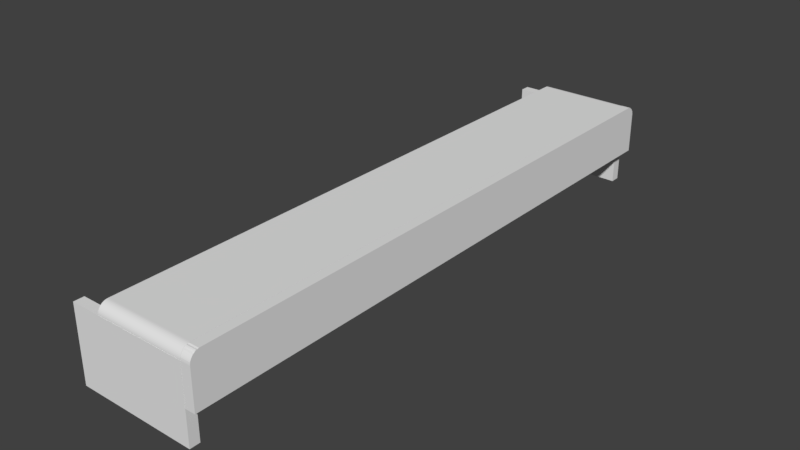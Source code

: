 # Source: power_supply_cover.blend  (saved by Blender 3.0.42; exported with 4.5.12 LTS)
import bpy
from mathutils import Matrix  # noqa: F401  (used for matrix-valued properties, if any)

bpy.ops.wm.read_factory_settings(use_empty=True)
scene = bpy.context.scene
scene.name = 'Scene'

# ---- collections
col_collection_5 = bpy.data.collections.new('Collection 5'); scene.collection.children.link(col_collection_5)

# ---- world
world_world = bpy.data.worlds.new('World'); scene.world = world_world
world_world.color = (0.05088, 0.05088, 0.05088)
world_world.use_sun_shadow = False
world_world.sun_shadow_jitter_overblur = 0.0
world_world.cycles.sampling_method = 'MANUAL'

# ---- meshes
me_cube_017 = bpy.data.meshes.new('Cube.017')
me_cube_017.from_pydata([(-4.0, -5.0, -1.0), (-4.0, -3.0, 1.0), (-4.0, -4.985, -0.7589), (-4.0, -4.942, -0.5214), (-4.0, -4.87, -0.2908), (-4.0, -4.771, -0.07055), (-4.0, -4.646, 0.1361), (-4.0, -4.497, 0.3262), (-4.0, -4.326, 0.497), (-4.0, -4.136, 0.646), (-4.0, -3.929, 0.7709), (-4.0, -3.709, 0.87), (-4.0, -3.479, 0.9419), (-4.0, -3.241, 0.9854), (-4.0, 112.0, 1.0), (-4.0, 114.0, -1.0), (-4.0, 112.2, 0.9854), (-4.0, 112.5, 0.9419), (-4.0, 112.7, 0.87), (-4.0, 112.9, 0.7709), (-4.0, 113.1, 0.646), (-4.0, 113.3, 0.497), (-4.0, 113.5, 0.3262), (-4.0, 113.6, 0.1361), (-4.0, 113.8, -0.07055), (-4.0, 113.9, -0.2908), (-4.0, 113.9, -0.5214), (-4.0, 114.0, -0.7589), (14.0, -3.0, 1.0), (14.0, -5.0, -1.0), (14.0, -3.241, 0.9854), (14.0, -3.479, 0.9419), (14.0, -3.709, 0.87), (14.0, -3.929, 0.7709), (14.0, -4.136, 0.646), (14.0, -4.326, 0.497), (14.0, -4.497, 0.3262), (14.0, -4.646, 0.1361), (14.0, -4.771, -0.07055), (14.0, -4.87, -0.2908), (14.0, -4.942, -0.5214), (14.0, -4.985, -0.7589), (14.0, 114.0, -1.0), (14.0, 112.0, 1.0), (14.0, 114.0, -0.7589), (14.0, 113.9, -0.5214), (14.0, 113.9, -0.2908), (14.0, 113.8, -0.07055), (14.0, 113.6, 0.1361), (14.0, 113.5, 0.3262), (14.0, 113.3, 0.497), (14.0, 113.1, 0.646), (14.0, 112.9, 0.7709), (14.0, 112.7, 0.87), (14.0, 112.5, 0.9419), (14.0, 112.2, 0.9854)], [], [(43, 14, 1, 28), (29, 42, 44, 45, 46, 47, 48, 49, 50, 51, 52, 53, 54, 55, 43, 28, 30, 31, 32, 33, 34, 35, 36, 37, 38, 39, 40, 41), (0, 2, 3, 4, 5, 6, 7, 8, 9, 10, 11, 12, 13, 1, 14, 16, 17, 18, 19, 20, 21, 22, 23, 24, 25, 26, 27, 15), (14, 43, 55, 16), (16, 55, 54, 17), (17, 54, 53, 18), (18, 53, 52, 19), (19, 52, 51, 20), (20, 51, 50, 21), (21, 50, 49, 22), (22, 49, 48, 23), (23, 48, 47, 24), (24, 47, 46, 25), (25, 46, 45, 26), (26, 45, 44, 27), (27, 44, 42, 15), (28, 1, 13, 30), (30, 13, 12, 31), (31, 12, 11, 32), (32, 11, 10, 33), (33, 10, 9, 34), (34, 9, 8, 35), (35, 8, 7, 36), (36, 7, 6, 37), (37, 6, 5, 38), (38, 5, 4, 39), (39, 4, 3, 40), (40, 3, 2, 41), (41, 2, 0, 29), (29, 0, 15, 42)])
_uv = me_cube_017.uv_layers.new(name='UVMap')
_uv.uv.foreach_set('vector', [0.625, 0.5044, 0.875, 0.5044, 0.875, 0.7456, 0.625, 0.7456, 0.375, 0.75, 0.375, 0.5, 0.4051, 0.5, 0.4348, 0.5001, 0.4637, 0.5003, 0.4912, 0.5005, 0.517, 0.5008, 0.5408, 0.5011, 0.5621, 0.5015, 0.5807, 0.5019, 0.5964, 0.5024, 0.6088, 0.5029, 0.6177, 0.5034, 0.6232, 0.5039, 0.625, 0.5044, 0.625, 0.7456, 0.6232, 0.7461, 0.6177, 0.7466, 0.6088, 0.7471, 0.5964, 0.7476, 0.5807, 0.7481, 0.5621, 0.7485, 0.5408, 0.7489, 0.517, 0.7492, 0.4912, 0.7495, 0.4637, 0.7497, 0.4348, 0.7499, 0.4051, 0.75, 0.375, 0.0, 0.4051, 3.226e-05, 0.4348, 0.0001286, 0.4637, 0.0002875, 0.4912, 0.0005068, 0.517, 0.0007833, 0.5408, 0.001113, 0.5621, 0.001491, 0.5807, 0.001911, 0.5964, 0.002368, 0.6088, 0.002856, 0.6177, 0.003366, 0.6232, 0.003891, 0.625, 0.004425, 0.625, 0.2456, 0.6232, 0.2461, 0.6177, 0.2466, 0.6088, 0.2471, 0.5964, 0.2476, 0.5807, 0.2481, 0.5621, 0.2485, 0.5408, 0.2489, 0.517, 0.2492, 0.4912, 0.2495, 0.4637, 0.2497, 0.4348, 0.2499, 0.4051, 0.25, 0.375, 0.25, 0.875, 0.5044, 0.625, 0.5044, 0.625, 0.5039, 0.875, 0.5039, 0.875, 0.5039, 0.625, 0.5039, 0.625, 0.5034, 0.875, 0.5034, 0.875, 0.5034, 0.625, 0.5034, 0.625, 0.5029, 0.875, 0.5029, 0.875, 0.5029, 0.625, 0.5029, 0.625, 0.5024, 0.875, 0.5024, 0.875, 0.5024, 0.625, 0.5024, 0.625, 0.5019, 0.875, 0.5019, 0.875, 0.5019, 0.625, 0.5019, 0.625, 0.5015, 0.875, 0.5015, 0.625, 0.25, 0.625, 0.5, 0.5408, 0.5, 0.5408, 0.25, 0.5408, 0.25, 0.5408, 0.5, 0.517, 0.5, 0.517, 0.25, 0.517, 0.25, 0.517, 0.5, 0.4912, 0.5, 0.4912, 0.25, 0.4912, 0.25, 0.4912, 0.5, 0.4637, 0.5, 0.4637, 0.25, 0.4637, 0.25, 0.4637, 0.5, 0.4348, 0.5, 0.4348, 0.25, 0.4348, 0.25, 0.4348, 0.5, 0.4051, 0.5, 0.4051, 0.25, 0.4051, 0.25, 0.4051, 0.5, 0.375, 0.5, 0.375, 0.25, 0.625, 0.7456, 0.875, 0.7456, 0.875, 0.7461, 0.625, 0.7461, 0.625, 0.7461, 0.875, 0.7461, 0.875, 0.7466, 0.625, 0.7466, 0.625, 0.7466, 0.875, 0.7466, 0.875, 0.7471, 0.625, 0.7471, 0.625, 0.7471, 0.875, 0.7471, 0.875, 0.7476, 0.625, 0.7476, 0.625, 0.7476, 0.875, 0.7476, 0.875, 0.7481, 0.625, 0.7481, 0.625, 0.7481, 0.875, 0.7481, 0.875, 0.7485, 0.625, 0.7485, 0.625, 0.75, 0.625, 1.0, 0.5408, 1.0, 0.5408, 0.75, 0.5408, 0.75, 0.5408, 1.0, 0.517, 1.0, 0.517, 0.75, 0.517, 0.75, 0.517, 1.0, 0.4912, 1.0, 0.4912, 0.75, 0.4912, 0.75, 0.4912, 1.0, 0.4637, 1.0, 0.4637, 0.75, 0.4637, 0.75, 0.4637, 1.0, 0.4348, 1.0, 0.4348, 0.75, 0.4348, 0.75, 0.4348, 1.0, 0.4051, 1.0, 0.4051, 0.75, 0.4051, 0.75, 0.4051, 1.0, 0.375, 1.0, 0.375, 0.75, 0.375, 0.75, 0.375, 1.0, 0.375, 0.25, 0.375, 0.5])
me_cube_017.use_remesh_fix_poles = True
me_cube_017.use_remesh_preserve_attributes = False
me_cube_017.update()
me_cube_018 = bpy.data.meshes.new('Cube.018')
me_cube_018.from_pydata([(-10.0, 97.0, -1.0), (-10.0, 97.0, 1.0), (-10.0, 112.0, -1.0), (-10.0, 112.0, 1.0), (14.0, 97.0, -1.0), (14.0, 97.0, 1.0), (14.0, 112.0, -1.0), (14.0, 112.0, 1.0)], [], [(0, 1, 3, 2), (2, 3, 7, 6), (6, 7, 5, 4), (4, 5, 1, 0), (2, 6, 4, 0), (7, 3, 1, 5)])
_uv = me_cube_018.uv_layers.new(name='UVMap')
_uv.uv.foreach_set('vector', [0.375, 0.0, 0.625, 0.0, 0.625, 0.25, 0.375, 0.25, 0.375, 0.25, 0.625, 0.25, 0.625, 0.5, 0.375, 0.5, 0.375, 0.5, 0.625, 0.5, 0.625, 0.75, 0.375, 0.75, 0.375, 0.75, 0.625, 0.75, 0.625, 1.0, 0.375, 1.0, 0.125, 0.5, 0.375, 0.5, 0.375, 0.75, 0.125, 0.75, 0.625, 0.5, 0.875, 0.5, 0.875, 0.75, 0.625, 0.75])
me_cube_018.use_remesh_fix_poles = True
me_cube_018.use_remesh_preserve_attributes = False
me_cube_018.update()
me_cube_019 = bpy.data.meshes.new('Cube.019')
me_cube_019.from_pydata([(-10.0, 97.0, -1.0), (-10.0, 97.0, 1.0), (-10.0, 112.0, -1.0), (-10.0, 112.0, 1.0), (14.0, 97.0, -1.0), (14.0, 97.0, 1.0), (14.0, 112.0, -1.0), (14.0, 112.0, 1.0)], [], [(0, 1, 3, 2), (2, 3, 7, 6), (6, 7, 5, 4), (4, 5, 1, 0), (2, 6, 4, 0), (7, 3, 1, 5)])
_uv = me_cube_019.uv_layers.new(name='UVMap')
_uv.uv.foreach_set('vector', [0.375, 0.0, 0.625, 0.0, 0.625, 0.25, 0.375, 0.25, 0.375, 0.25, 0.625, 0.25, 0.625, 0.5, 0.375, 0.5, 0.375, 0.5, 0.625, 0.5, 0.625, 0.75, 0.375, 0.75, 0.375, 0.75, 0.625, 0.75, 0.625, 1.0, 0.375, 1.0, 0.125, 0.5, 0.375, 0.5, 0.375, 0.75, 0.125, 0.75, 0.625, 0.5, 0.875, 0.5, 0.875, 0.75, 0.625, 0.75])
me_cube_019.use_remesh_fix_poles = True
me_cube_019.use_remesh_preserve_attributes = False
me_cube_019.update()
me_cylinder_002 = bpy.data.meshes.new('Cylinder.002')
me_cylinder_002.from_pydata([(0.0, 2.0, -1.0), (0.0, 2.0, 1.0), (0.3902, 1.962, -1.0), (0.3902, 1.962, 1.0), (0.7654, 1.848, -1.0), (0.7654, 1.848, 1.0), (1.111, 1.663, -1.0), (1.111, 1.663, 1.0), (1.414, 1.414, -1.0), (1.414, 1.414, 1.0), (1.663, 1.111, -1.0), (1.663, 1.111, 1.0), (1.848, 0.7654, -1.0), (1.848, 0.7654, 1.0), (1.962, 0.3902, -1.0), (1.962, 0.3902, 1.0), (2.0, -8.742e-08, -1.0), (2.0, -8.742e-08, 1.0), (1.962, -0.3902, -1.0), (1.962, -0.3902, 1.0), (1.848, -0.7654, -1.0), (1.848, -0.7654, 1.0), (1.663, -1.111, -1.0), (1.663, -1.111, 1.0), (1.414, -1.414, -1.0), (1.414, -1.414, 1.0), (1.111, -1.663, -1.0), (1.111, -1.663, 1.0), (0.7654, -1.848, -1.0), (0.7654, -1.848, 1.0), (0.3902, -1.962, -1.0), (0.3902, -1.962, 1.0), (-1.748e-07, -2.0, -1.0), (-1.748e-07, -2.0, 1.0), (-0.3902, -1.962, -1.0), (-0.3902, -1.962, 1.0), (-0.7654, -1.848, -1.0), (-0.7654, -1.848, 1.0), (-1.111, -1.663, -1.0), (-1.111, -1.663, 1.0), (-1.414, -1.414, -1.0), (-1.414, -1.414, 1.0), (-1.663, -1.111, -1.0), (-1.663, -1.111, 1.0), (-1.848, -0.7654, -1.0), (-1.848, -0.7654, 1.0), (-1.962, -0.3902, -1.0), (-1.962, -0.3902, 1.0), (-2.0, 2.385e-08, -1.0), (-2.0, 2.385e-08, 1.0), (-1.962, 0.3902, -1.0), (-1.962, 0.3902, 1.0), (-1.848, 0.7654, -1.0), (-1.848, 0.7654, 1.0), (-1.663, 1.111, -1.0), (-1.663, 1.111, 1.0), (-1.414, 1.414, -1.0), (-1.414, 1.414, 1.0), (-1.111, 1.663, -1.0), (-1.111, 1.663, 1.0), (-0.7654, 1.848, -1.0), (-0.7654, 1.848, 1.0), (-0.3902, 1.962, -1.0), (-0.3902, 1.962, 1.0)], [], [(0, 1, 3, 2), (2, 3, 5, 4), (4, 5, 7, 6), (6, 7, 9, 8), (8, 9, 11, 10), (10, 11, 13, 12), (12, 13, 15, 14), (14, 15, 17, 16), (16, 17, 19, 18), (18, 19, 21, 20), (20, 21, 23, 22), (22, 23, 25, 24), (24, 25, 27, 26), (26, 27, 29, 28), (28, 29, 31, 30), (30, 31, 33, 32), (32, 33, 35, 34), (34, 35, 37, 36), (36, 37, 39, 38), (38, 39, 41, 40), (40, 41, 43, 42), (42, 43, 45, 44), (44, 45, 47, 46), (46, 47, 49, 48), (48, 49, 51, 50), (50, 51, 53, 52), (52, 53, 55, 54), (54, 55, 57, 56), (56, 57, 59, 58), (58, 59, 61, 60), (3, 1, 63, 61, 59, 57, 55, 53, 51, 49, 47, 45, 43, 41, 39, 37, 35, 33, 31, 29, 27, 25, 23, 21, 19, 17, 15, 13, 11, 9, 7, 5), (60, 61, 63, 62), (62, 63, 1, 0), (0, 2, 4, 6, 8, 10, 12, 14, 16, 18, 20, 22, 24, 26, 28, 30, 32, 34, 36, 38, 40, 42, 44, 46, 48, 50, 52, 54, 56, 58, 60, 62)])
_uv = me_cylinder_002.uv_layers.new(name='UVMap')
_uv.uv.foreach_set('vector', [1.0, 0.5, 1.0, 1.0, 0.9688, 1.0, 0.9688, 0.5, 0.9688, 0.5, 0.9688, 1.0, 0.9375, 1.0, 0.9375, 0.5, 0.9375, 0.5, 0.9375, 1.0, 0.9062, 1.0, 0.9062, 0.5, 0.9062, 0.5, 0.9062, 1.0, 0.875, 1.0, 0.875, 0.5, 0.875, 0.5, 0.875, 1.0, 0.8438, 1.0, 0.8438, 0.5, 0.8438, 0.5, 0.8438, 1.0, 0.8125, 1.0, 0.8125, 0.5, 0.8125, 0.5, 0.8125, 1.0, 0.7812, 1.0, 0.7812, 0.5, 0.7812, 0.5, 0.7812, 1.0, 0.75, 1.0, 0.75, 0.5, 0.75, 0.5, 0.75, 1.0, 0.7188, 1.0, 0.7188, 0.5, 0.7188, 0.5, 0.7188, 1.0, 0.6875, 1.0, 0.6875, 0.5, 0.6875, 0.5, 0.6875, 1.0, 0.6562, 1.0, 0.6562, 0.5, 0.6562, 0.5, 0.6562, 1.0, 0.625, 1.0, 0.625, 0.5, 0.625, 0.5, 0.625, 1.0, 0.5938, 1.0, 0.5938, 0.5, 0.5938, 0.5, 0.5938, 1.0, 0.5625, 1.0, 0.5625, 0.5, 0.5625, 0.5, 0.5625, 1.0, 0.5312, 1.0, 0.5312, 0.5, 0.5312, 0.5, 0.5312, 1.0, 0.5, 1.0, 0.5, 0.5, 0.5, 0.5, 0.5, 1.0, 0.4688, 1.0, 0.4688, 0.5, 0.4688, 0.5, 0.4688, 1.0, 0.4375, 1.0, 0.4375, 0.5, 0.4375, 0.5, 0.4375, 1.0, 0.4062, 1.0, 0.4062, 0.5, 0.4062, 0.5, 0.4062, 1.0, 0.375, 1.0, 0.375, 0.5, 0.375, 0.5, 0.375, 1.0, 0.3438, 1.0, 0.3438, 0.5, 0.3438, 0.5, 0.3438, 1.0, 0.3125, 1.0, 0.3125, 0.5, 0.3125, 0.5, 0.3125, 1.0, 0.2812, 1.0, 0.2812, 0.5, 0.2812, 0.5, 0.2812, 1.0, 0.25, 1.0, 0.25, 0.5, 0.25, 0.5, 0.25, 1.0, 0.2188, 1.0, 0.2188, 0.5, 0.2188, 0.5, 0.2188, 1.0, 0.1875, 1.0, 0.1875, 0.5, 0.1875, 0.5, 0.1875, 1.0, 0.1562, 1.0, 0.1562, 0.5, 0.1562, 0.5, 0.1562, 1.0, 0.125, 1.0, 0.125, 0.5, 0.125, 0.5, 0.125, 1.0, 0.09375, 1.0, 0.09375, 0.5, 0.09375, 0.5, 0.09375, 1.0, 0.0625, 1.0, 0.0625, 0.5, 0.2968, 0.4854, 0.25, 0.49, 0.2032, 0.4854, 0.1582, 0.4717, 0.1167, 0.4496, 0.08029, 0.4197, 0.05045, 0.3833, 0.02827, 0.3418, 0.01461, 0.2968, 0.01, 0.25, 0.01461, 0.2032, 0.02827, 0.1582, 0.05045, 0.1167, 0.08029, 0.08029, 0.1167, 0.05045, 0.1582, 0.02827, 0.2032, 0.01461, 0.25, 0.01, 0.2968, 0.01461, 0.3418, 0.02827, 0.3833, 0.05045, 0.4197, 0.08029, 0.4496, 0.1167, 0.4717, 0.1582, 0.4854, 0.2032, 0.49, 0.25, 0.4854, 0.2968, 0.4717, 0.3418, 0.4496, 0.3833, 0.4197, 0.4197, 0.3833, 0.4496, 0.3418, 0.4717, 0.0625, 0.5, 0.0625, 1.0, 0.03125, 1.0, 0.03125, 0.5, 0.03125, 0.5, 0.03125, 1.0, 0.0, 1.0, 0.0, 0.5, 0.75, 0.49, 0.7968, 0.4854, 0.8418, 0.4717, 0.8833, 0.4496, 0.9197, 0.4197, 0.9496, 0.3833, 0.9717, 0.3418, 0.9854, 0.2968, 0.99, 0.25, 0.9854, 0.2032, 0.9717, 0.1582, 0.9496, 0.1167, 0.9197, 0.08029, 0.8833, 0.05045, 0.8418, 0.02827, 0.7968, 0.01461, 0.75, 0.01, 0.7032, 0.01461, 0.6582, 0.02827, 0.6167, 0.05045, 0.5803, 0.08029, 0.5504, 0.1167, 0.5283, 0.1582, 0.5146, 0.2032, 0.51, 0.25, 0.5146, 0.2968, 0.5283, 0.3418, 0.5504, 0.3833, 0.5803, 0.4197, 0.6167, 0.4496, 0.6582, 0.4717, 0.7032, 0.4854])
me_cylinder_002.use_remesh_fix_poles = True
me_cylinder_002.use_remesh_preserve_attributes = False
me_cylinder_002.update()
me_cylinder_003 = bpy.data.meshes.new('Cylinder.003')
me_cylinder_003.from_pydata([(0.0, 2.0, -1.0), (0.0, 2.0, 1.0), (0.3902, 1.962, -1.0), (0.3902, 1.962, 1.0), (0.7654, 1.848, -1.0), (0.7654, 1.848, 1.0), (1.111, 1.663, -1.0), (1.111, 1.663, 1.0), (1.414, 1.414, -1.0), (1.414, 1.414, 1.0), (1.663, 1.111, -1.0), (1.663, 1.111, 1.0), (1.848, 0.7654, -1.0), (1.848, 0.7654, 1.0), (1.962, 0.3902, -1.0), (1.962, 0.3902, 1.0), (2.0, -8.742e-08, -1.0), (2.0, -8.742e-08, 1.0), (1.962, -0.3902, -1.0), (1.962, -0.3902, 1.0), (1.848, -0.7654, -1.0), (1.848, -0.7654, 1.0), (1.663, -1.111, -1.0), (1.663, -1.111, 1.0), (1.414, -1.414, -1.0), (1.414, -1.414, 1.0), (1.111, -1.663, -1.0), (1.111, -1.663, 1.0), (0.7654, -1.848, -1.0), (0.7654, -1.848, 1.0), (0.3902, -1.962, -1.0), (0.3902, -1.962, 1.0), (-1.748e-07, -2.0, -1.0), (-1.748e-07, -2.0, 1.0), (-0.3902, -1.962, -1.0), (-0.3902, -1.962, 1.0), (-0.7654, -1.848, -1.0), (-0.7654, -1.848, 1.0), (-1.111, -1.663, -1.0), (-1.111, -1.663, 1.0), (-1.414, -1.414, -1.0), (-1.414, -1.414, 1.0), (-1.663, -1.111, -1.0), (-1.663, -1.111, 1.0), (-1.848, -0.7654, -1.0), (-1.848, -0.7654, 1.0), (-1.962, -0.3902, -1.0), (-1.962, -0.3902, 1.0), (-2.0, 2.385e-08, -1.0), (-2.0, 2.385e-08, 1.0), (-1.962, 0.3902, -1.0), (-1.962, 0.3902, 1.0), (-1.848, 0.7654, -1.0), (-1.848, 0.7654, 1.0), (-1.663, 1.111, -1.0), (-1.663, 1.111, 1.0), (-1.414, 1.414, -1.0), (-1.414, 1.414, 1.0), (-1.111, 1.663, -1.0), (-1.111, 1.663, 1.0), (-0.7654, 1.848, -1.0), (-0.7654, 1.848, 1.0), (-0.3902, 1.962, -1.0), (-0.3902, 1.962, 1.0)], [], [(0, 1, 3, 2), (2, 3, 5, 4), (4, 5, 7, 6), (6, 7, 9, 8), (8, 9, 11, 10), (10, 11, 13, 12), (12, 13, 15, 14), (14, 15, 17, 16), (16, 17, 19, 18), (18, 19, 21, 20), (20, 21, 23, 22), (22, 23, 25, 24), (24, 25, 27, 26), (26, 27, 29, 28), (28, 29, 31, 30), (30, 31, 33, 32), (32, 33, 35, 34), (34, 35, 37, 36), (36, 37, 39, 38), (38, 39, 41, 40), (40, 41, 43, 42), (42, 43, 45, 44), (44, 45, 47, 46), (46, 47, 49, 48), (48, 49, 51, 50), (50, 51, 53, 52), (52, 53, 55, 54), (54, 55, 57, 56), (56, 57, 59, 58), (58, 59, 61, 60), (3, 1, 63, 61, 59, 57, 55, 53, 51, 49, 47, 45, 43, 41, 39, 37, 35, 33, 31, 29, 27, 25, 23, 21, 19, 17, 15, 13, 11, 9, 7, 5), (60, 61, 63, 62), (62, 63, 1, 0), (0, 2, 4, 6, 8, 10, 12, 14, 16, 18, 20, 22, 24, 26, 28, 30, 32, 34, 36, 38, 40, 42, 44, 46, 48, 50, 52, 54, 56, 58, 60, 62)])
_uv = me_cylinder_003.uv_layers.new(name='UVMap')
_uv.uv.foreach_set('vector', [1.0, 0.5, 1.0, 1.0, 0.9688, 1.0, 0.9688, 0.5, 0.9688, 0.5, 0.9688, 1.0, 0.9375, 1.0, 0.9375, 0.5, 0.9375, 0.5, 0.9375, 1.0, 0.9062, 1.0, 0.9062, 0.5, 0.9062, 0.5, 0.9062, 1.0, 0.875, 1.0, 0.875, 0.5, 0.875, 0.5, 0.875, 1.0, 0.8438, 1.0, 0.8438, 0.5, 0.8438, 0.5, 0.8438, 1.0, 0.8125, 1.0, 0.8125, 0.5, 0.8125, 0.5, 0.8125, 1.0, 0.7812, 1.0, 0.7812, 0.5, 0.7812, 0.5, 0.7812, 1.0, 0.75, 1.0, 0.75, 0.5, 0.75, 0.5, 0.75, 1.0, 0.7188, 1.0, 0.7188, 0.5, 0.7188, 0.5, 0.7188, 1.0, 0.6875, 1.0, 0.6875, 0.5, 0.6875, 0.5, 0.6875, 1.0, 0.6562, 1.0, 0.6562, 0.5, 0.6562, 0.5, 0.6562, 1.0, 0.625, 1.0, 0.625, 0.5, 0.625, 0.5, 0.625, 1.0, 0.5938, 1.0, 0.5938, 0.5, 0.5938, 0.5, 0.5938, 1.0, 0.5625, 1.0, 0.5625, 0.5, 0.5625, 0.5, 0.5625, 1.0, 0.5312, 1.0, 0.5312, 0.5, 0.5312, 0.5, 0.5312, 1.0, 0.5, 1.0, 0.5, 0.5, 0.5, 0.5, 0.5, 1.0, 0.4688, 1.0, 0.4688, 0.5, 0.4688, 0.5, 0.4688, 1.0, 0.4375, 1.0, 0.4375, 0.5, 0.4375, 0.5, 0.4375, 1.0, 0.4062, 1.0, 0.4062, 0.5, 0.4062, 0.5, 0.4062, 1.0, 0.375, 1.0, 0.375, 0.5, 0.375, 0.5, 0.375, 1.0, 0.3438, 1.0, 0.3438, 0.5, 0.3438, 0.5, 0.3438, 1.0, 0.3125, 1.0, 0.3125, 0.5, 0.3125, 0.5, 0.3125, 1.0, 0.2812, 1.0, 0.2812, 0.5, 0.2812, 0.5, 0.2812, 1.0, 0.25, 1.0, 0.25, 0.5, 0.25, 0.5, 0.25, 1.0, 0.2188, 1.0, 0.2188, 0.5, 0.2188, 0.5, 0.2188, 1.0, 0.1875, 1.0, 0.1875, 0.5, 0.1875, 0.5, 0.1875, 1.0, 0.1562, 1.0, 0.1562, 0.5, 0.1562, 0.5, 0.1562, 1.0, 0.125, 1.0, 0.125, 0.5, 0.125, 0.5, 0.125, 1.0, 0.09375, 1.0, 0.09375, 0.5, 0.09375, 0.5, 0.09375, 1.0, 0.0625, 1.0, 0.0625, 0.5, 0.2968, 0.4854, 0.25, 0.49, 0.2032, 0.4854, 0.1582, 0.4717, 0.1167, 0.4496, 0.08029, 0.4197, 0.05045, 0.3833, 0.02827, 0.3418, 0.01461, 0.2968, 0.01, 0.25, 0.01461, 0.2032, 0.02827, 0.1582, 0.05045, 0.1167, 0.08029, 0.08029, 0.1167, 0.05045, 0.1582, 0.02827, 0.2032, 0.01461, 0.25, 0.01, 0.2968, 0.01461, 0.3418, 0.02827, 0.3833, 0.05045, 0.4197, 0.08029, 0.4496, 0.1167, 0.4717, 0.1582, 0.4854, 0.2032, 0.49, 0.25, 0.4854, 0.2968, 0.4717, 0.3418, 0.4496, 0.3833, 0.4197, 0.4197, 0.3833, 0.4496, 0.3418, 0.4717, 0.0625, 0.5, 0.0625, 1.0, 0.03125, 1.0, 0.03125, 0.5, 0.03125, 0.5, 0.03125, 1.0, 0.0, 1.0, 0.0, 0.5, 0.75, 0.49, 0.7968, 0.4854, 0.8418, 0.4717, 0.8833, 0.4496, 0.9197, 0.4197, 0.9496, 0.3833, 0.9717, 0.3418, 0.9854, 0.2968, 0.99, 0.25, 0.9854, 0.2032, 0.9717, 0.1582, 0.9496, 0.1167, 0.9197, 0.08029, 0.8833, 0.05045, 0.8418, 0.02827, 0.7968, 0.01461, 0.75, 0.01, 0.7032, 0.01461, 0.6582, 0.02827, 0.6167, 0.05045, 0.5803, 0.08029, 0.5504, 0.1167, 0.5283, 0.1582, 0.5146, 0.2032, 0.51, 0.25, 0.5146, 0.2968, 0.5283, 0.3418, 0.5504, 0.3833, 0.5803, 0.4197, 0.6167, 0.4496, 0.6582, 0.4717, 0.7032, 0.4854])
me_cylinder_003.use_remesh_fix_poles = True
me_cylinder_003.use_remesh_preserve_attributes = False
me_cylinder_003.update()
me_cube_020 = bpy.data.meshes.new('Cube.020')
me_cube_020.from_pydata([(-5.0, 104.0, -1.0), (-5.0, 104.0, 1.0), (114.0, 104.0, -1.0), (114.0, 104.0, 1.0), (-5.0, 112.0, -1.0), (-3.0, 114.0, -1.0), (-4.985, 112.2, -1.0), (-4.942, 112.5, -1.0), (-4.87, 112.7, -1.0), (-4.771, 112.9, -1.0), (-4.646, 113.1, -1.0), (-4.497, 113.3, -1.0), (-4.326, 113.5, -1.0), (-4.136, 113.6, -1.0), (-3.929, 113.8, -1.0), (-3.709, 113.9, -1.0), (-3.479, 113.9, -1.0), (-3.241, 114.0, -1.0), (-3.0, 114.0, 1.0), (-5.0, 112.0, 1.0), (-3.241, 114.0, 1.0), (-3.479, 113.9, 1.0), (-3.709, 113.9, 1.0), (-3.929, 113.8, 1.0), (-4.136, 113.6, 1.0), (-4.326, 113.5, 1.0), (-4.497, 113.3, 1.0), (-4.646, 113.1, 1.0), (-4.771, 112.9, 1.0), (-4.87, 112.7, 1.0), (-4.942, 112.5, 1.0), (-4.985, 112.2, 1.0), (112.0, 114.0, -1.0), (114.0, 112.0, -1.0), (112.2, 114.0, -1.0), (112.5, 113.9, -1.0), (112.7, 113.9, -1.0), (112.9, 113.8, -1.0), (113.1, 113.6, -1.0), (113.3, 113.5, -1.0), (113.5, 113.3, -1.0), (113.6, 113.1, -1.0), (113.8, 112.9, -1.0), (113.9, 112.7, -1.0), (113.9, 112.5, -1.0), (114.0, 112.2, -1.0), (114.0, 112.0, 1.0), (112.0, 114.0, 1.0), (114.0, 112.2, 1.0), (113.9, 112.5, 1.0), (113.9, 112.7, 1.0), (113.8, 112.9, 1.0), (113.6, 113.1, 1.0), (113.5, 113.3, 1.0), (113.3, 113.5, 1.0), (113.1, 113.6, 1.0), (112.9, 113.8, 1.0), (112.7, 113.9, 1.0), (112.5, 113.9, 1.0), (112.2, 114.0, 1.0)], [], [(5, 18, 47, 32), (46, 48, 49, 50, 51, 52, 53, 54, 55, 56, 57, 58, 59, 47, 18, 20, 21, 22, 23, 24, 25, 26, 27, 28, 29, 30, 31, 19, 1, 3), (2, 3, 1, 0), (0, 1, 19, 4), (33, 46, 3, 2), (18, 5, 17, 20), (20, 17, 16, 21), (21, 16, 15, 22), (22, 15, 14, 23), (23, 14, 13, 24), (24, 13, 12, 25), (25, 12, 11, 26), (26, 11, 10, 27), (27, 10, 9, 28), (28, 9, 8, 29), (29, 8, 7, 30), (30, 7, 6, 31), (31, 6, 4, 19), (46, 33, 45, 48), (48, 45, 44, 49), (49, 44, 43, 50), (50, 43, 42, 51), (51, 42, 41, 52), (52, 41, 40, 53), (53, 40, 39, 54), (54, 39, 38, 55), (55, 38, 37, 56), (56, 37, 36, 57), (57, 36, 35, 58), (58, 35, 34, 59), (59, 34, 32, 47), (4, 6, 7, 8, 9, 10, 11, 12, 13, 14, 15, 16, 17, 5, 32, 34, 35, 36, 37, 38, 39, 40, 41, 42, 43, 44, 45, 33, 2, 0)])
_uv = me_cube_020.uv_layers.new(name='UVMap')
_uv.uv.foreach_set('vector', [0.375, 0.2544, 0.625, 0.2544, 0.625, 0.4956, 0.375, 0.4956, 0.625, 0.5417, 0.625, 0.5366, 0.6251, 0.5317, 0.6253, 0.5269, 0.6255, 0.5223, 0.6258, 0.518, 0.6261, 0.514, 0.6265, 0.5105, 0.6269, 0.5074, 0.6274, 0.5048, 0.6279, 0.5027, 0.6284, 0.5012, 0.6289, 0.5003, 0.6294, 0.5, 0.8706, 0.5, 0.8711, 0.5003, 0.8716, 0.5012, 0.8721, 0.5027, 0.8726, 0.5048, 0.8731, 0.5074, 0.8735, 0.5105, 0.8739, 0.514, 0.8742, 0.518, 0.8745, 0.5223, 0.8747, 0.5269, 0.8749, 0.5317, 0.875, 0.5366, 0.875, 0.5417, 0.875, 0.75, 0.625, 0.75, 0.375, 0.75, 0.625, 0.75, 0.625, 1.0, 0.375, 1.0, 0.375, 0.0, 0.625, 0.0, 0.625, 0.2083, 0.375, 0.2083, 0.375, 0.5417, 0.625, 0.5417, 0.625, 0.75, 0.375, 0.75, 0.625, 0.2544, 0.375, 0.2544, 0.375, 0.2539, 0.625, 0.2539, 0.625, 0.2539, 0.375, 0.2539, 0.375, 0.2534, 0.625, 0.2534, 0.625, 0.2534, 0.375, 0.2534, 0.375, 0.2529, 0.625, 0.2529, 0.625, 0.2529, 0.375, 0.2529, 0.375, 0.2524, 0.625, 0.2524, 0.625, 0.2524, 0.375, 0.2524, 0.375, 0.2519, 0.625, 0.2519, 0.625, 0.2519, 0.375, 0.2519, 0.375, 0.2515, 0.625, 0.2515, 0.625, 0.2515, 0.375, 0.2515, 0.375, 0.236, 0.625, 0.236, 0.625, 0.236, 0.375, 0.236, 0.375, 0.232, 0.625, 0.232, 0.625, 0.232, 0.375, 0.232, 0.375, 0.2277, 0.625, 0.2277, 0.625, 0.2277, 0.375, 0.2277, 0.375, 0.2231, 0.625, 0.2231, 0.625, 0.2231, 0.375, 0.2231, 0.375, 0.2183, 0.625, 0.2183, 0.625, 0.2183, 0.375, 0.2183, 0.375, 0.2134, 0.625, 0.2134, 0.625, 0.2134, 0.375, 0.2134, 0.375, 0.2083, 0.625, 0.2083, 0.625, 0.5417, 0.375, 0.5417, 0.375, 0.5366, 0.625, 0.5366, 0.625, 0.5366, 0.375, 0.5366, 0.375, 0.5317, 0.625, 0.5317, 0.625, 0.5317, 0.375, 0.5317, 0.375, 0.5269, 0.625, 0.5269, 0.625, 0.5269, 0.375, 0.5269, 0.375, 0.5223, 0.625, 0.5223, 0.625, 0.5223, 0.375, 0.5223, 0.375, 0.518, 0.625, 0.518, 0.625, 0.518, 0.375, 0.518, 0.375, 0.514, 0.625, 0.514, 0.625, 0.514, 0.375, 0.514, 0.375, 0.4985, 0.625, 0.4985, 0.625, 0.4985, 0.375, 0.4985, 0.375, 0.4981, 0.625, 0.4981, 0.625, 0.4981, 0.375, 0.4981, 0.375, 0.4976, 0.625, 0.4976, 0.625, 0.4976, 0.375, 0.4976, 0.375, 0.4971, 0.625, 0.4971, 0.625, 0.4971, 0.375, 0.4971, 0.375, 0.4966, 0.625, 0.4966, 0.625, 0.4966, 0.375, 0.4966, 0.375, 0.4961, 0.625, 0.4961, 0.625, 0.4961, 0.375, 0.4961, 0.375, 0.4956, 0.625, 0.4956, 0.125, 0.5417, 0.125, 0.5366, 0.1251, 0.5317, 0.1253, 0.5269, 0.1255, 0.5223, 0.1258, 0.518, 0.1261, 0.514, 0.1265, 0.5105, 0.1269, 0.5074, 0.1274, 0.5048, 0.1279, 0.5027, 0.1284, 0.5012, 0.1289, 0.5003, 0.1294, 0.5, 0.3706, 0.5, 0.3711, 0.5003, 0.3716, 0.5012, 0.3721, 0.5027, 0.3726, 0.5048, 0.3731, 0.5074, 0.3735, 0.5105, 0.3739, 0.514, 0.3742, 0.518, 0.3745, 0.5223, 0.3747, 0.5269, 0.3749, 0.5317, 0.375, 0.5366, 0.375, 0.5417, 0.375, 0.75, 0.125, 0.75])
me_cube_020.use_remesh_fix_poles = True
me_cube_020.use_remesh_preserve_attributes = False
me_cube_020.update()
me_cylinder_006 = bpy.data.meshes.new('Cylinder.006')
me_cylinder_006.from_pydata([(0.0, 2.0, -1.0), (0.0, 2.0, 1.0), (0.3902, 1.962, -1.0), (0.3902, 1.962, 1.0), (0.7654, 1.848, -1.0), (0.7654, 1.848, 1.0), (1.111, 1.663, -1.0), (1.111, 1.663, 1.0), (1.414, 1.414, -1.0), (1.414, 1.414, 1.0), (1.663, 1.111, -1.0), (1.663, 1.111, 1.0), (1.848, 0.7654, -1.0), (1.848, 0.7654, 1.0), (1.962, 0.3902, -1.0), (1.962, 0.3902, 1.0), (2.0, -8.742e-08, -1.0), (2.0, -8.742e-08, 1.0), (1.962, -0.3902, -1.0), (1.962, -0.3902, 1.0), (1.848, -0.7654, -1.0), (1.848, -0.7654, 1.0), (1.663, -1.111, -1.0), (1.663, -1.111, 1.0), (1.414, -1.414, -1.0), (1.414, -1.414, 1.0), (1.111, -1.663, -1.0), (1.111, -1.663, 1.0), (0.7654, -1.848, -1.0), (0.7654, -1.848, 1.0), (0.3902, -1.962, -1.0), (0.3902, -1.962, 1.0), (-1.748e-07, -2.0, -1.0), (-1.748e-07, -2.0, 1.0), (-0.3902, -1.962, -1.0), (-0.3902, -1.962, 1.0), (-0.7654, -1.848, -1.0), (-0.7654, -1.848, 1.0), (-1.111, -1.663, -1.0), (-1.111, -1.663, 1.0), (-1.414, -1.414, -1.0), (-1.414, -1.414, 1.0), (-1.663, -1.111, -1.0), (-1.663, -1.111, 1.0), (-1.848, -0.7654, -1.0), (-1.848, -0.7654, 1.0), (-1.962, -0.3902, -1.0), (-1.962, -0.3902, 1.0), (-2.0, 2.385e-08, -1.0), (-2.0, 2.385e-08, 1.0), (-1.962, 0.3902, -1.0), (-1.962, 0.3902, 1.0), (-1.848, 0.7654, -1.0), (-1.848, 0.7654, 1.0), (-1.663, 1.111, -1.0), (-1.663, 1.111, 1.0), (-1.414, 1.414, -1.0), (-1.414, 1.414, 1.0), (-1.111, 1.663, -1.0), (-1.111, 1.663, 1.0), (-0.7654, 1.848, -1.0), (-0.7654, 1.848, 1.0), (-0.3902, 1.962, -1.0), (-0.3902, 1.962, 1.0)], [], [(0, 1, 3, 2), (2, 3, 5, 4), (4, 5, 7, 6), (6, 7, 9, 8), (8, 9, 11, 10), (10, 11, 13, 12), (12, 13, 15, 14), (14, 15, 17, 16), (16, 17, 19, 18), (18, 19, 21, 20), (20, 21, 23, 22), (22, 23, 25, 24), (24, 25, 27, 26), (26, 27, 29, 28), (28, 29, 31, 30), (30, 31, 33, 32), (32, 33, 35, 34), (34, 35, 37, 36), (36, 37, 39, 38), (38, 39, 41, 40), (40, 41, 43, 42), (42, 43, 45, 44), (44, 45, 47, 46), (46, 47, 49, 48), (48, 49, 51, 50), (50, 51, 53, 52), (52, 53, 55, 54), (54, 55, 57, 56), (56, 57, 59, 58), (58, 59, 61, 60), (3, 1, 63, 61, 59, 57, 55, 53, 51, 49, 47, 45, 43, 41, 39, 37, 35, 33, 31, 29, 27, 25, 23, 21, 19, 17, 15, 13, 11, 9, 7, 5), (60, 61, 63, 62), (62, 63, 1, 0), (0, 2, 4, 6, 8, 10, 12, 14, 16, 18, 20, 22, 24, 26, 28, 30, 32, 34, 36, 38, 40, 42, 44, 46, 48, 50, 52, 54, 56, 58, 60, 62)])
_uv = me_cylinder_006.uv_layers.new(name='UVMap')
_uv.uv.foreach_set('vector', [1.0, 0.5, 1.0, 1.0, 0.9688, 1.0, 0.9688, 0.5, 0.9688, 0.5, 0.9688, 1.0, 0.9375, 1.0, 0.9375, 0.5, 0.9375, 0.5, 0.9375, 1.0, 0.9062, 1.0, 0.9062, 0.5, 0.9062, 0.5, 0.9062, 1.0, 0.875, 1.0, 0.875, 0.5, 0.875, 0.5, 0.875, 1.0, 0.8438, 1.0, 0.8438, 0.5, 0.8438, 0.5, 0.8438, 1.0, 0.8125, 1.0, 0.8125, 0.5, 0.8125, 0.5, 0.8125, 1.0, 0.7812, 1.0, 0.7812, 0.5, 0.7812, 0.5, 0.7812, 1.0, 0.75, 1.0, 0.75, 0.5, 0.75, 0.5, 0.75, 1.0, 0.7188, 1.0, 0.7188, 0.5, 0.7188, 0.5, 0.7188, 1.0, 0.6875, 1.0, 0.6875, 0.5, 0.6875, 0.5, 0.6875, 1.0, 0.6562, 1.0, 0.6562, 0.5, 0.6562, 0.5, 0.6562, 1.0, 0.625, 1.0, 0.625, 0.5, 0.625, 0.5, 0.625, 1.0, 0.5938, 1.0, 0.5938, 0.5, 0.5938, 0.5, 0.5938, 1.0, 0.5625, 1.0, 0.5625, 0.5, 0.5625, 0.5, 0.5625, 1.0, 0.5312, 1.0, 0.5312, 0.5, 0.5312, 0.5, 0.5312, 1.0, 0.5, 1.0, 0.5, 0.5, 0.5, 0.5, 0.5, 1.0, 0.4688, 1.0, 0.4688, 0.5, 0.4688, 0.5, 0.4688, 1.0, 0.4375, 1.0, 0.4375, 0.5, 0.4375, 0.5, 0.4375, 1.0, 0.4062, 1.0, 0.4062, 0.5, 0.4062, 0.5, 0.4062, 1.0, 0.375, 1.0, 0.375, 0.5, 0.375, 0.5, 0.375, 1.0, 0.3438, 1.0, 0.3438, 0.5, 0.3438, 0.5, 0.3438, 1.0, 0.3125, 1.0, 0.3125, 0.5, 0.3125, 0.5, 0.3125, 1.0, 0.2812, 1.0, 0.2812, 0.5, 0.2812, 0.5, 0.2812, 1.0, 0.25, 1.0, 0.25, 0.5, 0.25, 0.5, 0.25, 1.0, 0.2188, 1.0, 0.2188, 0.5, 0.2188, 0.5, 0.2188, 1.0, 0.1875, 1.0, 0.1875, 0.5, 0.1875, 0.5, 0.1875, 1.0, 0.1562, 1.0, 0.1562, 0.5, 0.1562, 0.5, 0.1562, 1.0, 0.125, 1.0, 0.125, 0.5, 0.125, 0.5, 0.125, 1.0, 0.09375, 1.0, 0.09375, 0.5, 0.09375, 0.5, 0.09375, 1.0, 0.0625, 1.0, 0.0625, 0.5, 0.2968, 0.4854, 0.25, 0.49, 0.2032, 0.4854, 0.1582, 0.4717, 0.1167, 0.4496, 0.08029, 0.4197, 0.05045, 0.3833, 0.02827, 0.3418, 0.01461, 0.2968, 0.01, 0.25, 0.01461, 0.2032, 0.02827, 0.1582, 0.05045, 0.1167, 0.08029, 0.08029, 0.1167, 0.05045, 0.1582, 0.02827, 0.2032, 0.01461, 0.25, 0.01, 0.2968, 0.01461, 0.3418, 0.02827, 0.3833, 0.05045, 0.4197, 0.08029, 0.4496, 0.1167, 0.4717, 0.1582, 0.4854, 0.2032, 0.49, 0.25, 0.4854, 0.2968, 0.4717, 0.3418, 0.4496, 0.3833, 0.4197, 0.4197, 0.3833, 0.4496, 0.3418, 0.4717, 0.0625, 0.5, 0.0625, 1.0, 0.03125, 1.0, 0.03125, 0.5, 0.03125, 0.5, 0.03125, 1.0, 0.0, 1.0, 0.0, 0.5, 0.75, 0.49, 0.7968, 0.4854, 0.8418, 0.4717, 0.8833, 0.4496, 0.9197, 0.4197, 0.9496, 0.3833, 0.9717, 0.3418, 0.9854, 0.2968, 0.99, 0.25, 0.9854, 0.2032, 0.9717, 0.1582, 0.9496, 0.1167, 0.9197, 0.08029, 0.8833, 0.05045, 0.8418, 0.02827, 0.7968, 0.01461, 0.75, 0.01, 0.7032, 0.01461, 0.6582, 0.02827, 0.6167, 0.05045, 0.5803, 0.08029, 0.5504, 0.1167, 0.5283, 0.1582, 0.5146, 0.2032, 0.51, 0.25, 0.5146, 0.2968, 0.5283, 0.3418, 0.5504, 0.3833, 0.5803, 0.4197, 0.6167, 0.4496, 0.6582, 0.4717, 0.7032, 0.4854])
me_cylinder_006.use_remesh_fix_poles = True
me_cylinder_006.use_remesh_preserve_attributes = False
me_cylinder_006.update()
me_cylinder_007 = bpy.data.meshes.new('Cylinder.007')
me_cylinder_007.from_pydata([(0.0, 2.0, -1.0), (0.0, 2.0, 1.0), (0.3902, 1.962, -1.0), (0.3902, 1.962, 1.0), (0.7654, 1.848, -1.0), (0.7654, 1.848, 1.0), (1.111, 1.663, -1.0), (1.111, 1.663, 1.0), (1.414, 1.414, -1.0), (1.414, 1.414, 1.0), (1.663, 1.111, -1.0), (1.663, 1.111, 1.0), (1.848, 0.7654, -1.0), (1.848, 0.7654, 1.0), (1.962, 0.3902, -1.0), (1.962, 0.3902, 1.0), (2.0, -8.742e-08, -1.0), (2.0, -8.742e-08, 1.0), (1.962, -0.3902, -1.0), (1.962, -0.3902, 1.0), (1.848, -0.7654, -1.0), (1.848, -0.7654, 1.0), (1.663, -1.111, -1.0), (1.663, -1.111, 1.0), (1.414, -1.414, -1.0), (1.414, -1.414, 1.0), (1.111, -1.663, -1.0), (1.111, -1.663, 1.0), (0.7654, -1.848, -1.0), (0.7654, -1.848, 1.0), (0.3902, -1.962, -1.0), (0.3902, -1.962, 1.0), (-1.748e-07, -2.0, -1.0), (-1.748e-07, -2.0, 1.0), (-0.3902, -1.962, -1.0), (-0.3902, -1.962, 1.0), (-0.7654, -1.848, -1.0), (-0.7654, -1.848, 1.0), (-1.111, -1.663, -1.0), (-1.111, -1.663, 1.0), (-1.414, -1.414, -1.0), (-1.414, -1.414, 1.0), (-1.663, -1.111, -1.0), (-1.663, -1.111, 1.0), (-1.848, -0.7654, -1.0), (-1.848, -0.7654, 1.0), (-1.962, -0.3902, -1.0), (-1.962, -0.3902, 1.0), (-2.0, 2.385e-08, -1.0), (-2.0, 2.385e-08, 1.0), (-1.962, 0.3902, -1.0), (-1.962, 0.3902, 1.0), (-1.848, 0.7654, -1.0), (-1.848, 0.7654, 1.0), (-1.663, 1.111, -1.0), (-1.663, 1.111, 1.0), (-1.414, 1.414, -1.0), (-1.414, 1.414, 1.0), (-1.111, 1.663, -1.0), (-1.111, 1.663, 1.0), (-0.7654, 1.848, -1.0), (-0.7654, 1.848, 1.0), (-0.3902, 1.962, -1.0), (-0.3902, 1.962, 1.0)], [], [(0, 1, 3, 2), (2, 3, 5, 4), (4, 5, 7, 6), (6, 7, 9, 8), (8, 9, 11, 10), (10, 11, 13, 12), (12, 13, 15, 14), (14, 15, 17, 16), (16, 17, 19, 18), (18, 19, 21, 20), (20, 21, 23, 22), (22, 23, 25, 24), (24, 25, 27, 26), (26, 27, 29, 28), (28, 29, 31, 30), (30, 31, 33, 32), (32, 33, 35, 34), (34, 35, 37, 36), (36, 37, 39, 38), (38, 39, 41, 40), (40, 41, 43, 42), (42, 43, 45, 44), (44, 45, 47, 46), (46, 47, 49, 48), (48, 49, 51, 50), (50, 51, 53, 52), (52, 53, 55, 54), (54, 55, 57, 56), (56, 57, 59, 58), (58, 59, 61, 60), (3, 1, 63, 61, 59, 57, 55, 53, 51, 49, 47, 45, 43, 41, 39, 37, 35, 33, 31, 29, 27, 25, 23, 21, 19, 17, 15, 13, 11, 9, 7, 5), (60, 61, 63, 62), (62, 63, 1, 0), (0, 2, 4, 6, 8, 10, 12, 14, 16, 18, 20, 22, 24, 26, 28, 30, 32, 34, 36, 38, 40, 42, 44, 46, 48, 50, 52, 54, 56, 58, 60, 62)])
_uv = me_cylinder_007.uv_layers.new(name='UVMap')
_uv.uv.foreach_set('vector', [1.0, 0.5, 1.0, 1.0, 0.9688, 1.0, 0.9688, 0.5, 0.9688, 0.5, 0.9688, 1.0, 0.9375, 1.0, 0.9375, 0.5, 0.9375, 0.5, 0.9375, 1.0, 0.9062, 1.0, 0.9062, 0.5, 0.9062, 0.5, 0.9062, 1.0, 0.875, 1.0, 0.875, 0.5, 0.875, 0.5, 0.875, 1.0, 0.8438, 1.0, 0.8438, 0.5, 0.8438, 0.5, 0.8438, 1.0, 0.8125, 1.0, 0.8125, 0.5, 0.8125, 0.5, 0.8125, 1.0, 0.7812, 1.0, 0.7812, 0.5, 0.7812, 0.5, 0.7812, 1.0, 0.75, 1.0, 0.75, 0.5, 0.75, 0.5, 0.75, 1.0, 0.7188, 1.0, 0.7188, 0.5, 0.7188, 0.5, 0.7188, 1.0, 0.6875, 1.0, 0.6875, 0.5, 0.6875, 0.5, 0.6875, 1.0, 0.6562, 1.0, 0.6562, 0.5, 0.6562, 0.5, 0.6562, 1.0, 0.625, 1.0, 0.625, 0.5, 0.625, 0.5, 0.625, 1.0, 0.5938, 1.0, 0.5938, 0.5, 0.5938, 0.5, 0.5938, 1.0, 0.5625, 1.0, 0.5625, 0.5, 0.5625, 0.5, 0.5625, 1.0, 0.5312, 1.0, 0.5312, 0.5, 0.5312, 0.5, 0.5312, 1.0, 0.5, 1.0, 0.5, 0.5, 0.5, 0.5, 0.5, 1.0, 0.4688, 1.0, 0.4688, 0.5, 0.4688, 0.5, 0.4688, 1.0, 0.4375, 1.0, 0.4375, 0.5, 0.4375, 0.5, 0.4375, 1.0, 0.4062, 1.0, 0.4062, 0.5, 0.4062, 0.5, 0.4062, 1.0, 0.375, 1.0, 0.375, 0.5, 0.375, 0.5, 0.375, 1.0, 0.3438, 1.0, 0.3438, 0.5, 0.3438, 0.5, 0.3438, 1.0, 0.3125, 1.0, 0.3125, 0.5, 0.3125, 0.5, 0.3125, 1.0, 0.2812, 1.0, 0.2812, 0.5, 0.2812, 0.5, 0.2812, 1.0, 0.25, 1.0, 0.25, 0.5, 0.25, 0.5, 0.25, 1.0, 0.2188, 1.0, 0.2188, 0.5, 0.2188, 0.5, 0.2188, 1.0, 0.1875, 1.0, 0.1875, 0.5, 0.1875, 0.5, 0.1875, 1.0, 0.1562, 1.0, 0.1562, 0.5, 0.1562, 0.5, 0.1562, 1.0, 0.125, 1.0, 0.125, 0.5, 0.125, 0.5, 0.125, 1.0, 0.09375, 1.0, 0.09375, 0.5, 0.09375, 0.5, 0.09375, 1.0, 0.0625, 1.0, 0.0625, 0.5, 0.2968, 0.4854, 0.25, 0.49, 0.2032, 0.4854, 0.1582, 0.4717, 0.1167, 0.4496, 0.08029, 0.4197, 0.05045, 0.3833, 0.02827, 0.3418, 0.01461, 0.2968, 0.01, 0.25, 0.01461, 0.2032, 0.02827, 0.1582, 0.05045, 0.1167, 0.08029, 0.08029, 0.1167, 0.05045, 0.1582, 0.02827, 0.2032, 0.01461, 0.25, 0.01, 0.2968, 0.01461, 0.3418, 0.02827, 0.3833, 0.05045, 0.4197, 0.08029, 0.4496, 0.1167, 0.4717, 0.1582, 0.4854, 0.2032, 0.49, 0.25, 0.4854, 0.2968, 0.4717, 0.3418, 0.4496, 0.3833, 0.4197, 0.4197, 0.3833, 0.4496, 0.3418, 0.4717, 0.0625, 0.5, 0.0625, 1.0, 0.03125, 1.0, 0.03125, 0.5, 0.03125, 0.5, 0.03125, 1.0, 0.0, 1.0, 0.0, 0.5, 0.75, 0.49, 0.7968, 0.4854, 0.8418, 0.4717, 0.8833, 0.4496, 0.9197, 0.4197, 0.9496, 0.3833, 0.9717, 0.3418, 0.9854, 0.2968, 0.99, 0.25, 0.9854, 0.2032, 0.9717, 0.1582, 0.9496, 0.1167, 0.9197, 0.08029, 0.8833, 0.05045, 0.8418, 0.02827, 0.7968, 0.01461, 0.75, 0.01, 0.7032, 0.01461, 0.6582, 0.02827, 0.6167, 0.05045, 0.5803, 0.08029, 0.5504, 0.1167, 0.5283, 0.1582, 0.5146, 0.2032, 0.51, 0.25, 0.5146, 0.2968, 0.5283, 0.3418, 0.5504, 0.3833, 0.5803, 0.4197, 0.6167, 0.4496, 0.6582, 0.4717, 0.7032, 0.4854])
me_cylinder_007.use_remesh_fix_poles = True
me_cylinder_007.use_remesh_preserve_attributes = False
me_cylinder_007.update()

# ---- objects
ob_cube_004 = bpy.data.objects.new('Cube.004', me_cube_017)
ob_cube_006 = bpy.data.objects.new('Cube.006', me_cube_018)
ob_cube_007 = bpy.data.objects.new('Cube.007', me_cube_019)
ob_cylinder_004 = bpy.data.objects.new('Cylinder.004', me_cylinder_002)
ob_cylinder_005 = bpy.data.objects.new('Cylinder.005', me_cylinder_003)
ob_cube_008 = bpy.data.objects.new('Cube.008', me_cube_020)
ob_cylinder_006 = bpy.data.objects.new('Cylinder.006', me_cylinder_006)
ob_cylinder_007 = bpy.data.objects.new('Cylinder.007', me_cylinder_007)

# ---- transforms, parenting, visibility, modifiers, constraints
ob_cube_004.location = (0.0, 0.0, 43.09)
ob_cube_006.location = (0.0, 113.0, -69.91)
ob_cube_006.rotation_euler = (1.571, -0.0, 0.0)
ob_cube_007.location = (0.0, -4.0, -69.91)
ob_cube_007.rotation_euler = (1.571, -0.0, 0.0)
ob_cylinder_004.location = (4.0, -2.0, 32.09)
ob_cylinder_004.rotation_euler = (1.571, -0.0, 0.0)
ob_cylinder_005.location = (4.0, 111.0, 32.09)
ob_cylinder_005.rotation_euler = (1.571, -0.0, 0.0)
ob_cube_008.location = (15.0, 0.0, -69.91)
ob_cube_008.rotation_euler = (1.571, -0.0, 1.571)
ob_cylinder_006.location = (-4.0, -2.0, 32.09)
ob_cylinder_006.rotation_euler = (1.571, -0.0, 0.0)
ob_cylinder_007.location = (-4.0, 111.0, 32.09)
ob_cylinder_007.rotation_euler = (1.571, -0.0, 0.0)

# ---- collection membership
scene.collection.objects.link(ob_cube_004)
scene.collection.objects.link(ob_cube_006)
scene.collection.objects.link(ob_cube_007)
scene.collection.objects.link(ob_cylinder_004)
scene.collection.objects.link(ob_cylinder_005)
scene.collection.objects.link(ob_cube_008)
scene.collection.objects.link(ob_cylinder_006)
scene.collection.objects.link(ob_cylinder_007)

# ---- scene / render settings (as saved in the file)
scene.frame_start = 1; scene.frame_end = 250; scene.frame_set(8)
scene.render.engine = 'BLENDER_EEVEE_NEXT'
scene.render.resolution_percentage = 50
scene.render.dither_intensity = 0.0
scene.cycles.use_denoising = False
scene.cycles.samples = 128
scene.cycles.sampling_pattern = 'TABULATED_SOBOL'
scene.cycles.use_adaptive_sampling = False
scene.cycles.use_light_tree = False
scene.cycles.blur_glossy = 0.0
scene.cycles.sample_clamp_indirect = 0.0
scene.view_settings.view_transform = 'Standard'
bpy.context.view_layer.update()

# ---- added for rendering (the .blend has no active camera and no usable light): camera, sun
cam_auto = bpy.data.cameras.new('AutoCamera')
cam_auto.lens = 50.0
cam_auto.sensor_width = 36.0
cam_auto.clip_end = 1997.03
ob_auto_camera = bpy.data.objects.new('AutoCamera', cam_auto)
scene.collection.objects.link(ob_auto_camera)
ob_auto_camera.location = (116.791, -82.0496, 126.62)
ob_auto_camera.rotation_euler = (1.09748, -7.21219e-08, 0.694738)
scene.camera = ob_auto_camera
light_auto_sun = bpy.data.lights.new('AutoSun', 'SUN')
light_auto_sun.energy = 3.0
light_auto_sun.angle = 0.0523599
ob_auto_sun = bpy.data.objects.new('AutoSun', light_auto_sun)
scene.collection.objects.link(ob_auto_sun)
ob_auto_sun.rotation_euler = (0.872665, 0.174533, 0.523599)
bpy.context.view_layer.update()
